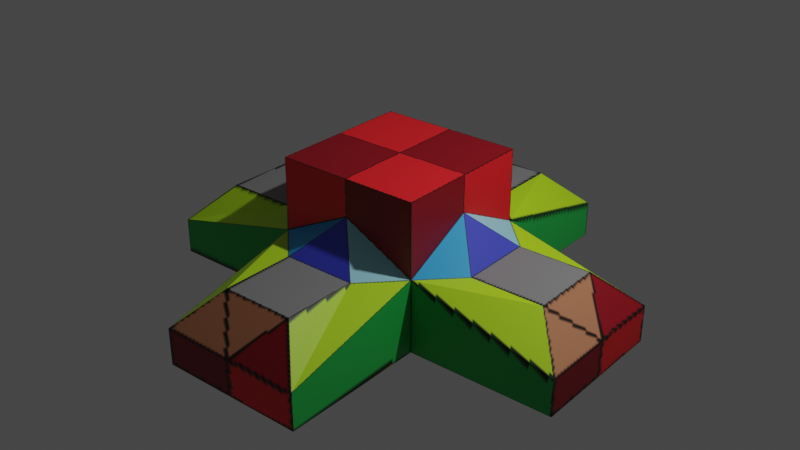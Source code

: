 # Source: alter.blend  (saved by Blender 2.83.19; exported with 4.5.12 LTS)
import bpy
from mathutils import Matrix  # noqa: F401  (used for matrix-valued properties, if any)

bpy.ops.wm.read_factory_settings(use_empty=True)
scene = bpy.context.scene
scene.name = 'Scene'

# ---- collections
col_collection = bpy.data.collections.new('Collection'); scene.collection.children.link(col_collection)

# ---- images (referenced by path relative to the original .blend; pixels are not part of the script)
import os
ASSET_DIR = os.environ.get("B2B_ASSET_DIR", "")  # directory of the original .blend (textures are referenced by path, not embedded)
HERE = os.path.dirname(os.path.abspath(__file__))  # packed textures are extracted next to this script under _unpacked/

def load_image(name, relpath, width, height, colorspace="sRGB"):
    """Load a texture the original file referenced (path relative to the .blend, or extracted next to this script)."""
    p = next((c for c in (os.path.join(HERE, relpath), os.path.join(ASSET_DIR, relpath)) if relpath and os.path.exists(c)), "")
    if p:
        img = bpy.data.images.load(p, check_existing=True)
        img.name = name
    else:  # same state as the original file: an image datablock whose file is absent (Cycles renders it pink)
        img = bpy.data.images.new(name, width, height)
        img.source = "FILE"
        img.filepath = "//" + (relpath or name)
    img.colorspace_settings.name = colorspace
    return img
img_alter_png = load_image('alter.png', '_unpacked/alter.42113a27.png', 1024, 1024, 'sRGB')

# ---- materials (node trees are filled in below, after node groups)
mat_material_001 = bpy.data.materials.new('Material.001')
mat_material_001.use_transparent_shadow = False

# ---- material node trees
mat_material_001.use_nodes = True; mat_material_001.node_tree.nodes.clear()
_N = mat_material_001.node_tree.nodes; _L = mat_material_001.node_tree.links
n0 = _N.new('ShaderNodeBsdfPrincipled'); n0.name = 'Principled BSDF'; n0.location = (10, 300)
n0.distribution = 'GGX'
n0.subsurface_method = 'BURLEY'
n0.inputs[3].default_value = 1.45
n0.inputs[27].default_value = (0.0, 0.0, 0.0, 1.0)
n0.inputs[28].default_value = 1.0
n1 = _N.new('ShaderNodeOutputMaterial'); n1.name = 'Material Output'; n1.location = (300, 300)
n2 = _N.new('ShaderNodeTexImage'); n2.name = 'Image Texture'; n2.location = (-369, 249)
n2.image = img_alter_png
_L.new(n0.outputs[0], n1.inputs[0])
_L.new(n2.outputs[0], n0.inputs[0])
n1.is_active_output = True

# ---- world
world_world = bpy.data.worlds.new('World'); scene.world = world_world
world_world.use_nodes = True; world_world.node_tree.nodes.clear()
_N = world_world.node_tree.nodes; _L = world_world.node_tree.links
n0 = _N.new('ShaderNodeOutputWorld'); n0.name = 'World Output'; n0.location = (300, 300)
n1 = _N.new('ShaderNodeBackground'); n1.name = 'Background'; n1.location = (10, 300)
n1.inputs[0].default_value = (0.05088, 0.05088, 0.05088, 1.0)
_L.new(n1.outputs[0], n0.inputs[0])
n0.is_active_output = True
world_world.color = (0.05088, 0.05088, 0.05088)
world_world.use_sun_shadow = False
world_world.sun_shadow_jitter_overblur = 0.0

# ---- lights
light_light = bpy.data.lights.new('Light', 'POINT')
light_light.transmission_factor = 0.0
light_light.energy = 1000.0
light_light.shadow_soft_size = 0.1
light_light.shadow_maximum_resolution = 0.006
light_light.use_absolute_resolution = True

# ---- meshes
me_cube_001 = bpy.data.meshes.new('Cube.001')
me_cube_001.from_pydata([(-1.0, -1.0, -1.0), (-1.0, -1.0, 1.0), (-1.0, 1.0, -1.0), (-1.0, 1.0, 1.0), (1.0, -1.0, -1.0), (1.0, -1.0, 1.0), (1.0, 1.0, -1.0), (1.0, 1.0, 1.0), (0.0, 1.0, -1.0), (0.0, 1.0, 1.0), (0.0, -1.0, -1.0), (0.0, -1.0, 1.0), (-1.0, 0.0, -1.0), (-1.0, 0.0, 1.0), (1.0, 0.0, -1.0), (1.0, 0.0, 1.0), (0.0, 0.0, 1.0), (0.0, 0.0, -1.0), (-1.0, 3.0, -1.0), (0.0, 3.0, -1.0), (1.0, 3.0, -1.0), (3.0, 1.0, -1.0), (3.0, 0.0, -1.0), (3.0, -1.0, -1.0), (1.0, -3.0, -1.0), (0.0, -3.0, -1.0), (-1.0, -3.0, -1.0), (-3.0, 0.0, -1.0), (-3.0, -1.0, -1.0), (-3.0, 1.0, -1.0), (-0.499, 1.501, 0.0), (0.499, 1.501, 0.0), (0.501, 1.501, 0.0), (-0.501, 1.501, 0.0), (0.0, 1.0, 0.501), (-0.499, 2.499, 0.0), (-1.0, 3.0, -0.501), (0.499, 2.499, 0.0), (1.0, 3.0, -0.501), (0.501, 2.499, 0.0), (0.0, 3.0, -0.501), (-0.501, 2.499, 0.0), (-0.5021, -1.498, 0.0), (0.5021, -1.498, 0.0), (0.4979, -1.498, 0.0), (0.0, -1.0, 0.4979), (-0.4979, -1.498, 0.0), (0.5021, -2.502, 0.0), (1.0, -3.0, -0.4979), (0.4979, -2.502, 0.0), (-0.4979, -2.502, 0.0), (0.0, -3.0, -0.4979), (-0.5021, -2.502, 0.0), (-1.0, -3.0, -0.4979), (-1.504, -0.5041, 0.0), (-1.0, 0.0, 0.5041), (-1.504, 0.5041, 0.0), (-2.496, 0.4959, 0.0), (-3.0, 1.0, -0.5041), (-2.496, -0.4959, 0.0), (-3.0, -1.0, -0.5041), (-2.496, 0.5041, 0.0), (-3.0, 0.0, -0.5041), (-2.496, -0.5041, 0.0), (-1.504, 0.4959, 0.0), (-1.0, 1.0, 0.0), (-1.504, -0.4959, 0.0), (-1.0, -1.0, 0.0), (1.497, -0.4972, 0.0), (1.497, 0.4972, 0.0), (1.0, 0.0, 0.4972), (2.503, 0.5028, 0.0), (3.0, 1.0, -0.4972), (2.503, -0.5028, 0.0), (3.0, -1.0, -0.4972), (2.503, -0.4972, 0.0), (3.0, 0.0, -0.4972), (2.503, 0.4972, 0.0), (1.497, 0.5028, 0.0), (1.0, 1.0, 0.0), (1.497, -0.5028, 0.0), (1.0, -1.0, 0.0)], [], [(65, 3, 9, 34), (79, 7, 15, 70), (6, 79, 72, 21), (56, 64, 57, 61), (17, 14, 4, 10), (16, 13, 1, 11), (15, 16, 11, 5), (12, 17, 10, 0), (43, 44, 49, 47), (30, 33, 41, 35), (8, 2, 18, 19), (43, 47, 48, 81), (14, 6, 21, 22), (66, 54, 63, 59), (34, 79, 31, 32), (12, 0, 28, 27), (2, 8, 17, 12), (7, 9, 16, 15), (9, 3, 13, 16), (8, 6, 14, 17), (81, 45, 44, 43), (45, 11, 1, 67), (19, 40, 38, 20), (65, 2, 29, 58), (6, 8, 19, 20), (18, 36, 40, 19), (68, 80, 73, 75), (81, 4, 23, 74), (22, 76, 74, 23), (24, 48, 51, 25), (32, 31, 37, 39), (4, 14, 22, 23), (34, 9, 7, 79), (25, 51, 53, 26), (78, 69, 77, 71), (0, 10, 25, 26), (10, 4, 24, 25), (36, 65, 30, 35), (28, 60, 62, 27), (0, 67, 60, 28), (21, 72, 76, 22), (45, 67, 42, 46), (2, 12, 27, 29), (46, 42, 52, 50), (32, 33, 34), (39, 40, 41), (32, 39, 41, 33), (2, 65, 36, 18), (79, 38, 37, 31), (35, 41, 40, 36), (39, 37, 38, 40), (65, 34, 33, 30), (79, 6, 20, 38), (27, 62, 58, 29), (44, 45, 46), (49, 50, 51), (4, 81, 48, 24), (81, 5, 11, 45), (52, 42, 67, 53), (47, 49, 51, 48), (50, 52, 53, 51), (67, 0, 26, 53), (46, 50, 49, 44), (55, 13, 3, 65), (54, 55, 56), (61, 62, 63), (61, 57, 58, 62), (59, 63, 62, 60), (63, 54, 56, 61), (57, 64, 65, 58), (64, 56, 55, 65), (54, 66, 67, 55), (60, 67, 66, 59), (67, 1, 13, 55), (68, 69, 70), (75, 76, 77), (75, 73, 74, 76), (71, 77, 76, 72), (77, 69, 68, 75), (78, 71, 72, 79), (69, 78, 79, 70), (73, 80, 81, 74), (80, 68, 70, 81), (70, 15, 5, 81)])
_uv = me_cube_001.uv_layers.new(name='UVMap')
_uv.uv.foreach_set('vector', [0.2665, 0.6563, 0.2056, 0.5924, 0.2194, 0.5248, 0.2778, 0.5267, 0.2778, 0.3904, 0.2128, 0.4524, 0.1408, 0.4424, 0.1418, 0.3835, 0.1676, 0.3832, 0.0001862, 0.252, 0.1594, 0.1836, 0.1666, 0.1869, 0.4225, 0.6248, 0.423, 0.6233, 0.4579, 0.5993, 0.4582, 0.5999, 0.08613, 0.7473, 0.08613, 0.6613, 0.1721, 0.6613, 0.1721, 0.7473, 0.1391, 0.5226, 0.1374, 0.6029, 0.06538, 0.5927, 0.05891, 0.5203, 0.1408, 0.4424, 0.1391, 0.5226, 0.05891, 0.5203, 0.07274, 0.4528, 0.08613, 0.8332, 0.08613, 0.7473, 0.1721, 0.7473, 0.1721, 0.8332, 0.3947, 0.1722, 0.3945, 0.1705, 0.4743, 0.1684, 0.4743, 0.1691, 0.8533, 0.2743, 0.8531, 0.2771, 0.8198, 0.2155, 0.8203, 0.2155, 0.8248, 0.0001862, 0.9998, 0.07655, 0.8197, 0.1867, 0.8046, 0.1844, 0.3947, 0.1722, 0.4743, 0.1691, 0.4889, 0.1836, 0.3298, 0.2523, 0.3294, 0.2848, 0.1676, 0.3832, 0.1666, 0.1869, 0.1781, 0.1743, 0.5243, 0.6575, 0.524, 0.6603, 0.4911, 0.5987, 0.4917, 0.5988, 0.7754, 0.3616, 0.6592, 0.2421, 0.7522, 0.2405, 0.7517, 0.2421, 0.4971, 0.3834, 0.6713, 0.4603, 0.491, 0.5697, 0.4759, 0.5673, 0.0001862, 0.8332, 0.0001862, 0.7473, 0.08613, 0.7473, 0.08613, 0.8332, 0.2128, 0.4524, 0.2194, 0.5248, 0.1391, 0.5226, 0.1408, 0.4424, 0.2194, 0.5248, 0.2056, 0.5924, 0.1374, 0.6029, 0.1391, 0.5226, 0.0001862, 0.7473, 0.0001862, 0.6613, 0.08613, 0.6613, 0.08613, 0.7473, 0.3298, 0.2523, 0.3367, 0.05081, 0.3945, 0.1705, 0.3947, 0.1722, 0.0001862, 0.5184, 0.05891, 0.5203, 0.06538, 0.5927, 0.0002941, 0.6546, 0.8046, 0.1844, 0.8038, 0.1949, 0.7862, 0.1908, 0.7896, 0.1835, 0.3298, 0.624, 0.349, 0.477, 0.4608, 0.5663, 0.4574, 0.5736, 0.677, 0.09485, 0.8248, 0.0001862, 0.8046, 0.1844, 0.7896, 0.1835, 0.8197, 0.1867, 0.8206, 0.1933, 0.8038, 0.1949, 0.8046, 0.1844, 0.1418, 0.07654, 0.1433, 0.07629, 0.1643, 0.1413, 0.1638, 0.1416, 0.1909, 0.0001862, 0.3294, 0.09851, 0.1884, 0.16, 0.1834, 0.1525, 0.1781, 0.1743, 0.1683, 0.1672, 0.1834, 0.1525, 0.1884, 0.16, 0.4962, 0.1869, 0.4889, 0.1836, 0.4978, 0.1672, 0.5076, 0.1743, 0.7517, 0.2421, 0.7522, 0.2405, 0.787, 0.2162, 0.7872, 0.2168, 0.3294, 0.09851, 0.3294, 0.2848, 0.1781, 0.1743, 0.1884, 0.16, 0.2778, 0.5267, 0.2194, 0.5248, 0.2128, 0.4524, 0.2778, 0.3904, 0.5076, 0.1743, 0.4978, 0.1672, 0.5129, 0.1525, 0.518, 0.16, 0.06517, 0.1721, 0.0649, 0.1704, 0.1448, 0.1684, 0.1448, 0.1691, 0.6589, 0.09857, 0.6589, 0.2847, 0.5076, 0.1743, 0.518, 0.16, 0.6589, 0.2847, 0.4973, 0.383, 0.4962, 0.1869, 0.5076, 0.1743, 0.8206, 0.1933, 0.9998, 0.3185, 0.8533, 0.2743, 0.8203, 0.2155, 0.491, 0.5697, 0.4919, 0.5763, 0.4751, 0.5778, 0.4759, 0.5673, 0.6713, 0.4603, 0.6713, 0.7018, 0.4919, 0.5763, 0.491, 0.5697, 0.1666, 0.1869, 0.1594, 0.1836, 0.1683, 0.1672, 0.1781, 0.1743, 0.3367, 0.05081, 0.5205, 0.0001862, 0.4728, 0.07634, 0.4714, 0.07658, 0.349, 0.477, 0.4971, 0.3834, 0.4759, 0.5673, 0.4608, 0.5663, 0.4714, 0.07658, 0.4728, 0.07634, 0.4938, 0.1412, 0.4933, 0.1416, 0.7517, 0.2421, 0.8531, 0.2771, 0.7754, 0.3616, 0.7872, 0.2168, 0.8038, 0.1949, 0.8198, 0.2155, 0.7517, 0.2421, 0.7872, 0.2168, 0.8198, 0.2155, 0.8531, 0.2771, 0.9998, 0.07655, 0.9998, 0.3185, 0.8206, 0.1933, 0.8197, 0.1867, 0.6592, 0.2421, 0.7862, 0.1908, 0.787, 0.2162, 0.7522, 0.2405, 0.8203, 0.2155, 0.8198, 0.2155, 0.8038, 0.1949, 0.8206, 0.1933, 0.7872, 0.2168, 0.787, 0.2162, 0.7862, 0.1908, 0.8038, 0.1949, 0.9998, 0.3185, 0.7754, 0.3616, 0.8531, 0.2771, 0.8533, 0.2743, 0.6592, 0.2421, 0.677, 0.09485, 0.7896, 0.1835, 0.7862, 0.1908, 0.4759, 0.5673, 0.4751, 0.5778, 0.4574, 0.5736, 0.4608, 0.5663, 0.3945, 0.1705, 0.3367, 0.05081, 0.4714, 0.07658, 0.4743, 0.1684, 0.4933, 0.1416, 0.4978, 0.1672, 0.4973, 0.383, 0.3298, 0.2523, 0.4889, 0.1836, 0.4962, 0.1869, 0.01182, 0.3888, 0.07274, 0.4528, 0.05891, 0.5203, 0.0001862, 0.5184, 0.4938, 0.1412, 0.4728, 0.07634, 0.5205, 0.0001862, 0.5129, 0.1525, 0.4743, 0.1691, 0.4743, 0.1684, 0.4978, 0.1672, 0.4889, 0.1836, 0.4933, 0.1416, 0.4938, 0.1412, 0.5129, 0.1525, 0.4978, 0.1672, 0.5205, 0.0001862, 0.6589, 0.09857, 0.518, 0.16, 0.5129, 0.1525, 0.4714, 0.07658, 0.4933, 0.1416, 0.4743, 0.1684, 0.3945, 0.1705, 0.1365, 0.661, 0.1374, 0.6029, 0.2056, 0.5924, 0.2665, 0.6563, 0.524, 0.6603, 0.4456, 0.7455, 0.4225, 0.6248, 0.4582, 0.5999, 0.4751, 0.5778, 0.4911, 0.5987, 0.4582, 0.5999, 0.4579, 0.5993, 0.4574, 0.5736, 0.4751, 0.5778, 0.4917, 0.5988, 0.4911, 0.5987, 0.4751, 0.5778, 0.4919, 0.5763, 0.4911, 0.5987, 0.524, 0.6603, 0.4225, 0.6248, 0.4582, 0.5999, 0.4579, 0.5993, 0.423, 0.6233, 0.3298, 0.624, 0.4574, 0.5736, 0.423, 0.6233, 0.4225, 0.6248, 0.4456, 0.7455, 0.3298, 0.624, 0.524, 0.6603, 0.5243, 0.6575, 0.6713, 0.7018, 0.4456, 0.7455, 0.4919, 0.5763, 0.6713, 0.7018, 0.5243, 0.6575, 0.4917, 0.5988, 0.0002941, 0.6546, 0.06538, 0.5927, 0.1374, 0.6029, 0.1365, 0.661, 0.1418, 0.07654, 0.0649, 0.1704, 0.007274, 0.05085, 0.1638, 0.1416, 0.1683, 0.1672, 0.1448, 0.1684, 0.1638, 0.1416, 0.1643, 0.1413, 0.1834, 0.1525, 0.1683, 0.1672, 0.1448, 0.1691, 0.1448, 0.1684, 0.1683, 0.1672, 0.1594, 0.1836, 0.1448, 0.1684, 0.0649, 0.1704, 0.1418, 0.07654, 0.1638, 0.1416, 0.06517, 0.1721, 0.1448, 0.1691, 0.1594, 0.1836, 0.0001862, 0.252, 0.0649, 0.1704, 0.06517, 0.1721, 0.0001862, 0.252, 0.007274, 0.05085, 0.1643, 0.1413, 0.1433, 0.07629, 0.1909, 0.0001862, 0.1834, 0.1525, 0.1433, 0.07629, 0.1418, 0.07654, 0.007274, 0.05085, 0.1909, 0.0001862, 0.1418, 0.3835, 0.1408, 0.4424, 0.07274, 0.4528, 0.01182, 0.3888])
me_cube_001.materials.append(mat_material_001)
me_cube_001.use_remesh_fix_poles = True
me_cube_001.use_remesh_preserve_attributes = False
me_cube_001.use_mirror_vertex_groups = False
me_cube_001.update()

# ---- objects
ob_light = bpy.data.objects.new('Light', light_light)
ob_cube = bpy.data.objects.new('Cube', me_cube_001)

# ---- transforms, parenting, visibility, modifiers, constraints
ob_light.location = (4.076, 1.005, 5.904)
ob_light.rotation_euler = (0.6503, 0.05522, 1.866)
ob_light.lock_rotations_4d = False
ob_light.empty_display_type = 'ARROWS'
ob_light.color = (0.0, 0.0, 0.0, 0.0)
ob_light.lineart.crease_threshold = 0.0
ob_cube.location = (0.0, 0.0, 0.0)
ob_cube.lineart.crease_threshold = 0.0

# ---- collection membership
col_collection.objects.link(ob_light)
col_collection.objects.link(ob_cube)

# ---- scene / render settings (as saved in the file)
scene.frame_start = 1; scene.frame_end = 250; scene.frame_set(1)
scene.render.engine = 'BLENDER_EEVEE_NEXT'
scene.cycles.use_denoising = False
scene.cycles.samples = 128
scene.cycles.sampling_pattern = 'TABULATED_SOBOL'
scene.cycles.use_adaptive_sampling = False
scene.cycles.use_light_tree = False
scene.view_settings.view_transform = 'Filmic'
bpy.context.view_layer.update()

# ---- added for rendering (the .blend has no active camera): camera
cam_auto = bpy.data.cameras.new('AutoCamera')
cam_auto.lens = 50.0
cam_auto.sensor_width = 36.0
cam_auto.clip_end = 1000.0
ob_auto_camera = bpy.data.objects.new('AutoCamera', cam_auto)
scene.collection.objects.link(ob_auto_camera)
ob_auto_camera.location = (8.06592, -9.67911, 6.45274)
ob_auto_camera.rotation_euler = (1.09748, -7.21219e-08, 0.694738)
scene.camera = ob_auto_camera
bpy.context.view_layer.update()
